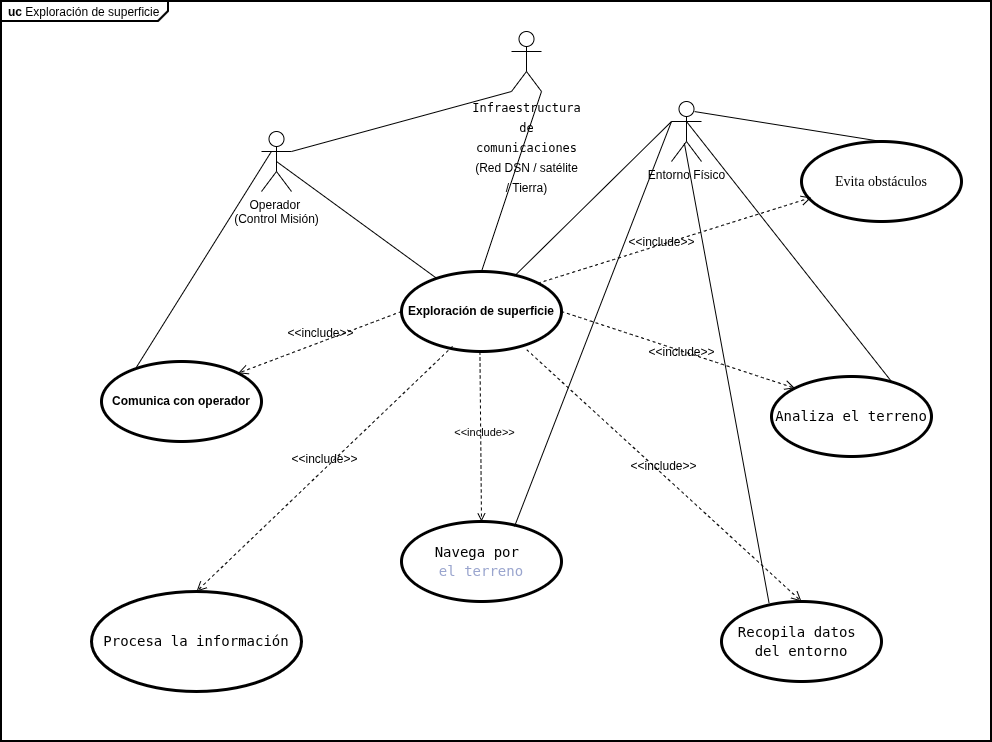

The diagram above was exported from draw.io. Its source (the exported page's mxGraphModel, read from the mxfile embedded in the PNG):
<mxGraphModel dx="1426" dy="799" grid="1" gridSize="10" guides="1" tooltips="1" connect="1" arrows="1" fold="1" page="1" pageScale="1" pageWidth="850" pageHeight="1100" math="0" shadow="0">
  <root>
    <mxCell id="0" />
    <mxCell id="1" parent="0" />
    <mxCell id="pL_e4h-beCUqTnp9dmr1-1" parent="1" style="html=1;shape=mxgraph.sysml.package;overflow=fill;labelX=167.9;strokeWidth=2;align=center;" value="&lt;p style=&quot;margin:0px;margin-top:4px;margin-left:7px;text-align:left;&quot;&gt;&lt;b&gt;uc&lt;/b&gt; Exploración de superficie&lt;/p&gt;" vertex="1">
      <mxGeometry height="740" width="990" x="250" y="430" as="geometry" />
    </mxCell>
    <mxCell id="pL_e4h-beCUqTnp9dmr1-2" parent="1" style="shape=ellipse;html=1;strokeWidth=3;fontStyle=1;whiteSpace=wrap;align=center;perimeter=ellipsePerimeter;" value="Exploración de superficie" vertex="1">
      <mxGeometry height="80" width="160" x="650" y="700" as="geometry" />
    </mxCell>
    <mxCell id="pL_e4h-beCUqTnp9dmr1-3" edge="1" parent="1" style="edgeStyle=none;html=1;endArrow=open;verticalAlign=bottom;dashed=1;labelBackgroundColor=none;rounded=0;exitX=0;exitY=1;exitDx=0;exitDy=0;entryX=0.5;entryY=0;entryDx=0;entryDy=0;" target="pL_e4h-beCUqTnp9dmr1-10" value="&amp;lt;&amp;lt;include&amp;gt;&amp;gt;">
      <mxGeometry relative="1" width="160" x="0.0576" y="4" as="geometry">
        <mxPoint as="offset" />
        <mxPoint x="728.4314575050653" y="780.0042712474672" as="sourcePoint" />
        <mxPoint x="640" y="891.72" as="targetPoint" />
      </mxGeometry>
    </mxCell>
    <mxCell id="pL_e4h-beCUqTnp9dmr1-4" parent="1" style="shape=ellipse;html=1;strokeWidth=3;fontStyle=1;whiteSpace=wrap;align=center;perimeter=ellipsePerimeter;fontColor=default;" value="&lt;div style=&quot;font-family: &amp;quot;Droid Sans Mono&amp;quot;, monospace; font-weight: normal; font-size: 14px; line-height: 19px; white-space: pre;&quot;&gt;&lt;span style=&quot;&quot;&gt;Analiza el terreno&lt;/span&gt;&lt;/div&gt;" vertex="1">
      <mxGeometry height="80" width="160" x="1020" y="805" as="geometry" />
    </mxCell>
    <mxCell id="pL_e4h-beCUqTnp9dmr1-5" parent="1" style="shape=ellipse;html=1;strokeWidth=3;fontStyle=1;whiteSpace=wrap;align=center;perimeter=ellipsePerimeter;fontColor=default;" value="&lt;div style=&quot;font-family: &amp;quot;Droid Sans Mono&amp;quot;, monospace; font-weight: normal; font-size: 14px; line-height: 19px; white-space: pre;&quot;&gt;&lt;div style=&quot;line-height: 19px;&quot;&gt;&lt;span&gt;&lt;span style=&quot;&quot;&gt;P&lt;/span&gt;&lt;span style=&quot;&quot;&gt;rocesa la información&lt;/span&gt;&lt;/span&gt;&lt;/div&gt;&lt;/div&gt;" vertex="1">
      <mxGeometry height="100" width="210" x="340" y="1020" as="geometry" />
    </mxCell>
    <mxCell id="pL_e4h-beCUqTnp9dmr1-6" parent="1" style="shape=ellipse;html=1;strokeWidth=3;fontStyle=1;whiteSpace=wrap;align=center;perimeter=ellipsePerimeter;fontColor=default;labelBackgroundColor=default;" value="&lt;div style=&quot;font-family: &amp;quot;Droid Sans Mono&amp;quot;, monospace; font-weight: normal; font-size: 14px; line-height: 19px; white-space: pre;&quot;&gt;&lt;div style=&quot;line-height: 19px;&quot;&gt;&lt;span style=&quot;&quot;&gt;Recopila datos &lt;/span&gt;&lt;/div&gt;&lt;div style=&quot;line-height: 19px;&quot;&gt;&lt;span style=&quot;&quot;&gt;del entorno&lt;/span&gt;&lt;/div&gt;&lt;/div&gt;" vertex="1">
      <mxGeometry height="80" width="160" x="970" y="1030" as="geometry" />
    </mxCell>
    <mxCell id="pL_e4h-beCUqTnp9dmr1-7" parent="1" style="shape=ellipse;html=1;strokeWidth=3;fontStyle=1;whiteSpace=wrap;align=center;perimeter=ellipsePerimeter;" value="Comunica con operador" vertex="1">
      <mxGeometry height="80" width="160" x="350" y="790" as="geometry" />
    </mxCell>
    <mxCell id="pL_e4h-beCUqTnp9dmr1-8" edge="1" parent="1" style="edgeStyle=none;html=1;endArrow=open;verticalAlign=bottom;dashed=1;labelBackgroundColor=none;rounded=0;fontSize=12;startSize=8;endSize=8;curved=1;entryX=0;entryY=0;entryDx=0;entryDy=0;" target="pL_e4h-beCUqTnp9dmr1-4" value="&amp;lt;&amp;lt;include&amp;gt;&amp;gt;">
      <mxGeometry relative="1" width="160" x="0.055" y="-10" as="geometry">
        <mxPoint as="offset" />
        <mxPoint x="810" y="740" as="sourcePoint" />
        <mxPoint x="970" y="740" as="targetPoint" />
      </mxGeometry>
    </mxCell>
    <mxCell id="pL_e4h-beCUqTnp9dmr1-9" edge="1" parent="1" source="pL_e4h-beCUqTnp9dmr1-2" style="edgeStyle=none;html=1;endArrow=open;verticalAlign=bottom;dashed=1;labelBackgroundColor=none;rounded=0;fontSize=12;startSize=8;endSize=8;curved=1;entryX=1;entryY=0;entryDx=0;entryDy=0;exitX=0;exitY=0.5;exitDx=0;exitDy=0;" target="pL_e4h-beCUqTnp9dmr1-7" value="&amp;lt;&amp;lt;include&amp;gt;&amp;gt;">
      <mxGeometry relative="1" width="160" as="geometry">
        <mxPoint x="870" y="870" as="sourcePoint" />
        <mxPoint x="1030" y="870" as="targetPoint" />
      </mxGeometry>
    </mxCell>
    <mxCell id="pL_e4h-beCUqTnp9dmr1-10" parent="1" style="shape=ellipse;html=1;strokeWidth=3;fontStyle=1;whiteSpace=wrap;align=center;perimeter=ellipsePerimeter;fontColor=default;labelBackgroundColor=default;" value="&lt;div style=&quot;font-family: &amp;quot;Droid Sans Mono&amp;quot;, monospace; font-weight: normal; font-size: 14px; line-height: 19px; white-space: pre;&quot;&gt;&lt;div style=&quot;line-height: 19px;&quot;&gt;&lt;span&gt;&lt;font&gt;Navega por &lt;/font&gt;&lt;/span&gt;&lt;/div&gt;&lt;div style=&quot;line-height: 19px;&quot;&gt;&lt;span&gt;&lt;font style=&quot;color: light-dark(rgb(154, 165, 206), rgb(255, 255, 255));&quot;&gt;el terreno&lt;/font&gt;&lt;/span&gt;&lt;/div&gt;&lt;/div&gt;" vertex="1">
      <mxGeometry height="80" width="160" x="650" y="950" as="geometry" />
    </mxCell>
    <mxCell id="pL_e4h-beCUqTnp9dmr1-11" edge="1" parent="1" source="pL_e4h-beCUqTnp9dmr1-2" style="edgeStyle=none;html=1;endArrow=open;verticalAlign=bottom;dashed=1;labelBackgroundColor=none;rounded=0;fontSize=12;startSize=8;endSize=8;curved=1;entryX=0.5;entryY=0;entryDx=0;entryDy=0;exitX=0.319;exitY=0.936;exitDx=0;exitDy=0;exitPerimeter=0;" target="pL_e4h-beCUqTnp9dmr1-5" value="&amp;lt;&amp;lt;include&amp;gt;&amp;gt;">
      <mxGeometry relative="1" width="160" as="geometry">
        <mxPoint x="340" y="960" as="sourcePoint" />
        <mxPoint x="500" y="960" as="targetPoint" />
      </mxGeometry>
    </mxCell>
    <mxCell id="pL_e4h-beCUqTnp9dmr1-12" edge="1" parent="1" source="pL_e4h-beCUqTnp9dmr1-2" style="edgeStyle=none;html=1;endArrow=open;verticalAlign=bottom;dashed=1;labelBackgroundColor=none;rounded=0;fontSize=12;startSize=8;endSize=8;curved=1;exitX=0.783;exitY=0.978;exitDx=0;exitDy=0;exitPerimeter=0;entryX=0.5;entryY=0;entryDx=0;entryDy=0;" target="pL_e4h-beCUqTnp9dmr1-6" value="&amp;lt;&amp;lt;include&amp;gt;&amp;gt;">
      <mxGeometry relative="1" width="160" as="geometry">
        <mxPoint x="880" y="910" as="sourcePoint" />
        <mxPoint x="1040" y="910" as="targetPoint" />
      </mxGeometry>
    </mxCell>
    <mxCell id="pL_e4h-beCUqTnp9dmr1-13" edge="1" parent="1" source="pL_e4h-beCUqTnp9dmr1-14" style="edgeStyle=none;html=1;endArrow=none;verticalAlign=bottom;rounded=0;fontSize=12;startSize=8;endSize=8;curved=1;entryX=0.706;entryY=0.057;entryDx=0;entryDy=0;entryPerimeter=0;exitX=0;exitY=0.3333333333333333;exitDx=0;exitDy=0;exitPerimeter=0;" target="pL_e4h-beCUqTnp9dmr1-2" value="">
      <mxGeometry relative="1" width="160" as="geometry">
        <mxPoint x="723.9899999999993" y="561.7800000000002" as="sourcePoint" />
        <mxPoint x="760" y="560" as="targetPoint" />
      </mxGeometry>
    </mxCell>
    <mxCell id="pL_e4h-beCUqTnp9dmr1-14" parent="1" style="shape=umlActor;html=1;verticalLabelPosition=bottom;verticalAlign=top;align=center;" value="Entorno Físico" vertex="1">
      <mxGeometry height="60" width="30" x="920" y="530" as="geometry" />
    </mxCell>
    <mxCell id="pL_e4h-beCUqTnp9dmr1-15" parent="1" style="shape=umlActor;html=1;verticalLabelPosition=bottom;verticalAlign=top;align=center;" value="Operador&amp;nbsp;&lt;div&gt;(Control Misión)&lt;/div&gt;" vertex="1">
      <mxGeometry height="60" width="30" x="510" y="560" as="geometry" />
    </mxCell>
    <mxCell id="pL_e4h-beCUqTnp9dmr1-16" edge="1" parent="1" source="pL_e4h-beCUqTnp9dmr1-15" style="edgeStyle=none;html=1;endArrow=none;verticalAlign=bottom;rounded=0;fontSize=12;startSize=8;endSize=8;curved=1;entryX=0.216;entryY=0.08;entryDx=0;entryDy=0;entryPerimeter=0;exitX=0.5;exitY=0.5;exitDx=0;exitDy=0;exitPerimeter=0;" target="pL_e4h-beCUqTnp9dmr1-2" value="">
      <mxGeometry relative="1" width="160" as="geometry">
        <Array as="points" />
        <mxPoint x="860" y="580" as="sourcePoint" />
        <mxPoint x="730" y="700" as="targetPoint" />
      </mxGeometry>
    </mxCell>
    <mxCell id="pL_e4h-beCUqTnp9dmr1-17" edge="1" parent="1" source="pL_e4h-beCUqTnp9dmr1-15" style="edgeStyle=none;html=1;endArrow=none;verticalAlign=bottom;rounded=0;fontSize=12;startSize=8;endSize=8;curved=1;entryX=0.218;entryY=0.073;entryDx=0;entryDy=0;entryPerimeter=0;exitX=0.334;exitY=0.33;exitDx=0;exitDy=0;exitPerimeter=0;" target="pL_e4h-beCUqTnp9dmr1-7" value="">
      <mxGeometry relative="1" width="160" as="geometry">
        <Array as="points" />
        <mxPoint x="360" y="640" as="sourcePoint" />
        <mxPoint x="513" y="728" as="targetPoint" />
      </mxGeometry>
    </mxCell>
    <mxCell id="pL_e4h-beCUqTnp9dmr1-18" edge="1" parent="1" source="pL_e4h-beCUqTnp9dmr1-14" style="edgeStyle=none;html=1;endArrow=none;verticalAlign=bottom;rounded=0;fontSize=12;startSize=8;endSize=8;curved=1;entryX=0.706;entryY=0.057;entryDx=0;entryDy=0;entryPerimeter=0;exitX=0;exitY=0.3333333333333333;exitDx=0;exitDy=0;exitPerimeter=0;" value="">
      <mxGeometry relative="1" width="160" as="geometry">
        <mxPoint x="940" y="870" as="sourcePoint" />
        <mxPoint x="763" y="955" as="targetPoint" />
      </mxGeometry>
    </mxCell>
    <mxCell id="pL_e4h-beCUqTnp9dmr1-19" edge="1" parent="1" source="pL_e4h-beCUqTnp9dmr1-14" style="edgeStyle=none;html=1;endArrow=none;verticalAlign=bottom;rounded=0;fontSize=12;startSize=8;endSize=8;curved=1;entryX=0.297;entryY=0.017;entryDx=0;entryDy=0;entryPerimeter=0;exitX=0.429;exitY=0.695;exitDx=0;exitDy=0;exitPerimeter=0;" target="pL_e4h-beCUqTnp9dmr1-6" value="">
      <mxGeometry relative="1" width="160" as="geometry">
        <mxPoint x="1177.04" y="665" as="sourcePoint" />
        <mxPoint x="1000.04" y="750" as="targetPoint" />
      </mxGeometry>
    </mxCell>
    <mxCell id="pL_e4h-beCUqTnp9dmr1-20" edge="1" parent="1" source="pL_e4h-beCUqTnp9dmr1-14" style="edgeStyle=none;html=1;endArrow=none;verticalAlign=bottom;rounded=0;fontSize=12;startSize=8;endSize=8;curved=1;entryX=0.75;entryY=0.063;entryDx=0;entryDy=0;entryPerimeter=0;exitX=0.48;exitY=0.321;exitDx=0;exitDy=0;exitPerimeter=0;" target="pL_e4h-beCUqTnp9dmr1-4" value="">
      <mxGeometry relative="1" width="160" as="geometry">
        <mxPoint x="1097" y="624.3199999999999" as="sourcePoint" />
        <mxPoint x="1145" y="1035.3200000000002" as="targetPoint" />
      </mxGeometry>
    </mxCell>
    <mxCell id="pL_e4h-beCUqTnp9dmr1-21" parent="1" style="shape=ellipse;html=1;strokeWidth=3;fontStyle=1;whiteSpace=wrap;align=center;perimeter=ellipsePerimeter;" value="&lt;div style=&quot;font-weight: 400; text-align: start; font-family: &amp;quot;Segoe UI&amp;quot;; font-size: 14px; line-height: 20px;&quot;&gt;&lt;font style=&quot;color: light-dark(rgb(0, 0, 0), rgb(255, 255, 255));&quot;&gt;Evita obstáculos&lt;/font&gt;&lt;/div&gt;" vertex="1">
      <mxGeometry height="80" width="160" x="1050" y="570" as="geometry" />
    </mxCell>
    <mxCell id="pL_e4h-beCUqTnp9dmr1-22" edge="1" parent="1" source="pL_e4h-beCUqTnp9dmr1-2" style="edgeStyle=none;html=1;endArrow=open;verticalAlign=bottom;dashed=1;labelBackgroundColor=none;rounded=0;fontSize=12;startSize=8;endSize=8;curved=1;entryX=0.062;entryY=0.7;entryDx=0;entryDy=0;exitX=1;exitY=0;exitDx=0;exitDy=0;entryPerimeter=0;" target="pL_e4h-beCUqTnp9dmr1-21" value="&amp;lt;&amp;lt;include&amp;gt;&amp;gt;">
      <mxGeometry relative="1" width="160" x="-0.1115" y="-7" as="geometry">
        <mxPoint as="offset" />
        <mxPoint x="820" y="700" as="sourcePoint" />
        <mxPoint x="1053" y="777" as="targetPoint" />
      </mxGeometry>
    </mxCell>
    <mxCell id="pL_e4h-beCUqTnp9dmr1-23" edge="1" parent="1" source="pL_e4h-beCUqTnp9dmr1-14" style="edgeStyle=none;html=1;endArrow=none;verticalAlign=bottom;rounded=0;fontSize=12;startSize=8;endSize=8;curved=1;entryX=0.5;entryY=0;entryDx=0;entryDy=0;exitX=0.77;exitY=0.168;exitDx=0;exitDy=0;exitPerimeter=0;" target="pL_e4h-beCUqTnp9dmr1-21" value="">
      <mxGeometry relative="1" width="160" as="geometry">
        <mxPoint x="959.5999999999999" y="539.74" as="sourcePoint" />
        <mxPoint x="1165.6" y="800.74" as="targetPoint" />
      </mxGeometry>
    </mxCell>
    <mxCell id="tXz2cFYNhCzzy7IptB5e-1" parent="1" style="shape=umlActor;html=1;verticalLabelPosition=bottom;verticalAlign=top;align=center;" value="&lt;div style=&quot;text-wrap-mode: wrap; line-height: 20px;&quot;&gt;&lt;font style=&quot;color: light-dark(rgb(0, 0, 0), rgb(255, 255, 255));&quot; face=&quot;Helvetica&quot;&gt;&lt;code style=&quot;&quot;&gt;Infraestructura de comunicaciones&lt;/code&gt; (Red DSN / satélite / Tierra)&lt;/font&gt;&lt;/div&gt;" vertex="1">
      <mxGeometry height="60" width="30" x="760" y="460" as="geometry" />
    </mxCell>
    <mxCell id="WYvAhOKd1N7K3nsjTNju-1" edge="1" parent="1" source="tXz2cFYNhCzzy7IptB5e-1" style="edgeStyle=none;html=1;endArrow=none;verticalAlign=bottom;rounded=0;fontSize=12;startSize=8;endSize=8;curved=1;entryX=0.5;entryY=0;entryDx=0;entryDy=0;exitX=1;exitY=1;exitDx=0;exitDy=0;exitPerimeter=0;" target="pL_e4h-beCUqTnp9dmr1-2" value="">
      <mxGeometry relative="1" width="160" as="geometry">
        <Array as="points" />
        <mxPoint x="570" y="570" as="sourcePoint" />
        <mxPoint x="730" y="686" as="targetPoint" />
      </mxGeometry>
    </mxCell>
    <mxCell id="WYvAhOKd1N7K3nsjTNju-3" edge="1" parent="1" source="tXz2cFYNhCzzy7IptB5e-1" style="edgeStyle=none;html=1;endArrow=none;verticalAlign=bottom;rounded=0;fontSize=12;startSize=8;endSize=8;curved=1;entryX=1;entryY=0.3333333333333333;entryDx=0;entryDy=0;exitX=0;exitY=1;exitDx=0;exitDy=0;exitPerimeter=0;entryPerimeter=0;" target="pL_e4h-beCUqTnp9dmr1-15" value="">
      <mxGeometry relative="1" width="160" as="geometry">
        <Array as="points" />
        <mxPoint x="570" y="570" as="sourcePoint" />
        <mxPoint x="730" y="686" as="targetPoint" />
      </mxGeometry>
    </mxCell>
  </root>
</mxGraphModel>